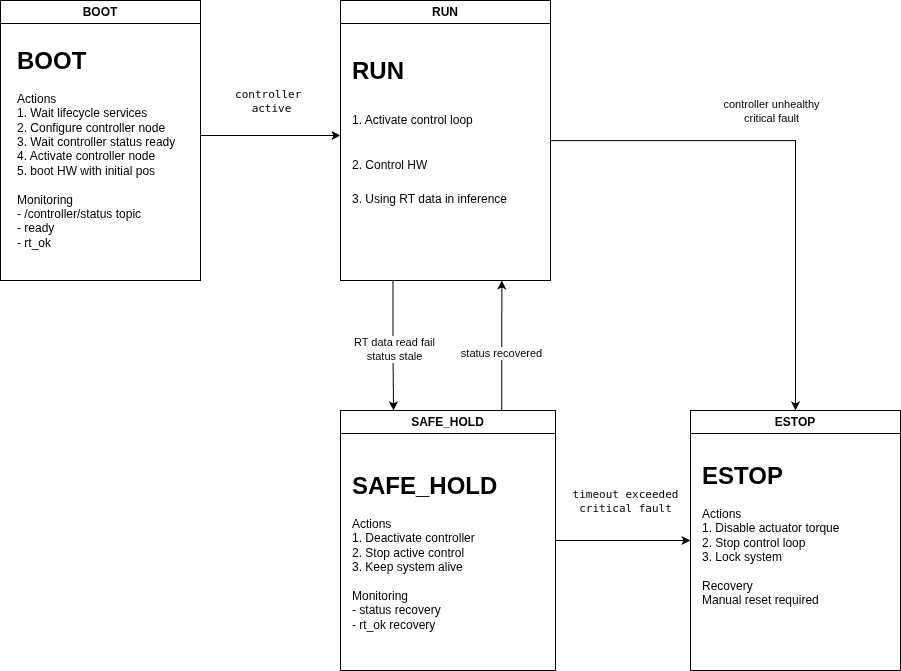

The diagram above was exported from draw.io. Its source (the exported page's mxGraphModel, read from the mxfile embedded in the PNG):
<mxGraphModel dx="1885" dy="1133" grid="1" gridSize="10" guides="1" tooltips="1" connect="1" arrows="1" fold="1" page="1" pageScale="1" pageWidth="827" pageHeight="1169" math="0" shadow="0">
  <root>
    <mxCell id="0" />
    <mxCell id="1" parent="0" />
    <mxCell id="UTARCxAzqq7yQX5tVE5H-7" edge="1" parent="1" style="edgeStyle=orthogonalEdgeStyle;rounded=0;orthogonalLoop=1;jettySize=auto;html=1;">
      <mxGeometry relative="1" as="geometry">
        <mxPoint x="230" y="245" as="sourcePoint" />
        <mxPoint x="370" y="245" as="targetPoint" />
      </mxGeometry>
    </mxCell>
    <mxCell id="UTARCxAzqq7yQX5tVE5H-8" connectable="0" parent="UTARCxAzqq7yQX5tVE5H-7" style="edgeLabel;html=1;align=center;verticalAlign=middle;resizable=0;points=[];" value="&lt;pre class=&quot;overflow-visible! px-0!&quot; data-start=&quot;530&quot; data-end=&quot;797&quot;&gt;&lt;div class=&quot;relative w-full mt-4 mb-1&quot;&gt;&lt;div class=&quot;&quot;&gt;&lt;div class=&quot;relative&quot;&gt;&lt;div class=&quot;h-full min-h-0 min-w-0&quot;&gt;&lt;div class=&quot;h-full min-h-0 min-w-0&quot;&gt;&lt;div class=&quot;border border-token-border-light border-radius-3xl corner-superellipse/1.1 rounded-3xl&quot;&gt;&lt;div class=&quot;h-full w-full border-radius-3xl bg-token-bg-elevated-secondary corner-superellipse/1.1 overflow-clip rounded-3xl lxnfua_clipPathFallback&quot;&gt;&lt;div class=&quot;pe-11 pt-3&quot;&gt;&lt;div class=&quot;relative z-0 flex max-w-full&quot;&gt;&lt;div id=&quot;code-block-viewer&quot; dir=&quot;ltr&quot; class=&quot;q9tKkq_viewer cm-editor z-10 light:cm-light dark:cm-light flex h-full w-full flex-col items-stretch ͼs ͼ16&quot;&gt;&lt;div class=&quot;cm-scroller&quot;&gt;&lt;div class=&quot;cm-content q9tKkq_readonly&quot;&gt;controller &lt;/div&gt;&lt;div class=&quot;cm-content q9tKkq_readonly&quot;&gt;active&lt;/div&gt;&lt;/div&gt;&lt;/div&gt;&lt;/div&gt;&lt;/div&gt;&lt;/div&gt;&lt;/div&gt;&lt;/div&gt;&lt;/div&gt;&lt;/div&gt;&lt;/div&gt;&lt;/div&gt;&lt;/pre&gt;&lt;p data-start=&quot;799&quot; data-end=&quot;811&quot;&gt;&lt;/p&gt;" vertex="1">
      <mxGeometry relative="1" x="0.2333" y="1" as="geometry">
        <mxPoint x="-16" y="-34" as="offset" />
      </mxGeometry>
    </mxCell>
    <mxCell id="noH6nnImRJ0EPMkJzrJA-5" parent="1" style="swimlane;whiteSpace=wrap;html=1;" value="BOOT" vertex="1">
      <mxGeometry height="280" width="200" x="30" y="110" as="geometry">
        <mxRectangle height="30" width="140" x="314" y="185" as="alternateBounds" />
      </mxGeometry>
    </mxCell>
    <mxCell id="noH6nnImRJ0EPMkJzrJA-18" parent="noH6nnImRJ0EPMkJzrJA-5" style="text;html=1;whiteSpace=wrap;overflow=hidden;rounded=0;" value="&lt;h1 style=&quot;margin-top: 0px;&quot;&gt;BOOT&lt;/h1&gt;&lt;div&gt;Actions&lt;br&gt;1. Wait lifecycle services&lt;br&gt;2. Configure controller node&lt;br&gt;3. Wait controller status ready&lt;br&gt;4. Activate controller node&lt;/div&gt;&lt;div&gt;5. boot HW with initial pos&lt;br&gt;&lt;br&gt;Monitoring&lt;br&gt;- /controller/status topic&lt;br&gt;- ready&lt;br&gt;- rt_ok&lt;/div&gt;" vertex="1">
      <mxGeometry height="220" width="170" x="15" y="40" as="geometry" />
    </mxCell>
    <mxCell id="UTARCxAzqq7yQX5tVE5H-26" edge="1" parent="1" source="noH6nnImRJ0EPMkJzrJA-8" style="edgeStyle=orthogonalEdgeStyle;rounded=0;orthogonalLoop=1;jettySize=auto;html=1;" target="noH6nnImRJ0EPMkJzrJA-10">
      <mxGeometry relative="1" as="geometry" />
    </mxCell>
    <mxCell id="UTARCxAzqq7yQX5tVE5H-27" connectable="0" parent="UTARCxAzqq7yQX5tVE5H-26" style="edgeLabel;html=1;align=center;verticalAlign=middle;resizable=0;points=[];" value="controller unhealthy&lt;br&gt;critical fault" vertex="1">
      <mxGeometry relative="1" x="-0.2475" as="geometry">
        <mxPoint x="27" y="-30" as="offset" />
      </mxGeometry>
    </mxCell>
    <mxCell id="noH6nnImRJ0EPMkJzrJA-8" parent="1" style="swimlane;whiteSpace=wrap;html=1;" value="RUN" vertex="1">
      <mxGeometry height="280" width="210" x="370" y="110" as="geometry">
        <mxRectangle height="30" width="140" x="314" y="185" as="alternateBounds" />
      </mxGeometry>
    </mxCell>
    <mxCell id="noH6nnImRJ0EPMkJzrJA-19" parent="noH6nnImRJ0EPMkJzrJA-8" style="text;html=1;whiteSpace=wrap;overflow=hidden;rounded=0;" value="&lt;h1 style=&quot;margin-top: 0px;&quot;&gt;RUN&lt;/h1&gt;&lt;h1 style=&quot;margin-top: 0px;&quot;&gt;&lt;span style=&quot;background-color: transparent; color: light-dark(rgb(0, 0, 0), rgb(255, 255, 255)); font-size: 12px; font-weight: normal;&quot;&gt;1. Activate control loop&lt;/span&gt;&lt;/h1&gt;&lt;h1 style=&quot;margin-top: 0px;&quot;&gt;&lt;span style=&quot;background-color: transparent; color: light-dark(rgb(0, 0, 0), rgb(255, 255, 255)); font-size: 12px; font-weight: normal;&quot;&gt;2. Control HW&lt;/span&gt;&lt;/h1&gt;3. Using RT data in inference" vertex="1">
      <mxGeometry height="200" width="180" x="10" y="50" as="geometry" />
    </mxCell>
    <mxCell id="UTARCxAzqq7yQX5tVE5H-22" edge="1" parent="1" source="noH6nnImRJ0EPMkJzrJA-9" style="edgeStyle=orthogonalEdgeStyle;rounded=0;orthogonalLoop=1;jettySize=auto;html=1;exitX=0.75;exitY=0;exitDx=0;exitDy=0;">
      <mxGeometry relative="1" as="geometry">
        <mxPoint x="531.3333333333334" y="390" as="targetPoint" />
      </mxGeometry>
    </mxCell>
    <mxCell id="UTARCxAzqq7yQX5tVE5H-23" connectable="0" parent="UTARCxAzqq7yQX5tVE5H-22" style="edgeLabel;html=1;align=center;verticalAlign=middle;resizable=0;points=[];" value="status recovered" vertex="1">
      <mxGeometry relative="1" x="-0.1264" y="1" as="geometry">
        <mxPoint as="offset" />
      </mxGeometry>
    </mxCell>
    <mxCell id="UTARCxAzqq7yQX5tVE5H-24" edge="1" parent="1" source="noH6nnImRJ0EPMkJzrJA-9" style="edgeStyle=orthogonalEdgeStyle;rounded=0;orthogonalLoop=1;jettySize=auto;html=1;entryX=0;entryY=0.5;entryDx=0;entryDy=0;" target="noH6nnImRJ0EPMkJzrJA-10">
      <mxGeometry relative="1" as="geometry" />
    </mxCell>
    <mxCell id="UTARCxAzqq7yQX5tVE5H-25" connectable="0" parent="UTARCxAzqq7yQX5tVE5H-24" style="edgeLabel;html=1;align=center;verticalAlign=middle;resizable=0;points=[];" value="&lt;pre class=&quot;overflow-visible! px-0!&quot; data-start=&quot;1769&quot; data-end=&quot;2032&quot;&gt;&lt;div class=&quot;relative w-full mt-4 mb-1&quot;&gt;&lt;div class=&quot;&quot;&gt;&lt;div class=&quot;relative&quot;&gt;&lt;div class=&quot;h-full min-h-0 min-w-0&quot;&gt;&lt;div class=&quot;h-full min-h-0 min-w-0&quot;&gt;&lt;div class=&quot;border border-token-border-light border-radius-3xl corner-superellipse/1.1 rounded-3xl&quot;&gt;&lt;div class=&quot;h-full w-full border-radius-3xl bg-token-bg-elevated-secondary corner-superellipse/1.1 overflow-clip rounded-3xl lxnfua_clipPathFallback&quot;&gt;&lt;div class=&quot;pe-11 pt-3&quot;&gt;&lt;div class=&quot;relative z-0 flex max-w-full&quot;&gt;&lt;div id=&quot;code-block-viewer&quot; dir=&quot;ltr&quot; class=&quot;q9tKkq_viewer cm-editor z-10 light:cm-light dark:cm-light flex h-full w-full flex-col items-stretch ͼs ͼ16&quot;&gt;&lt;div class=&quot;cm-scroller&quot;&gt;&lt;div class=&quot;cm-content q9tKkq_readonly&quot;&gt;timeout exceeded&lt;br&gt;critical fault&lt;/div&gt;&lt;/div&gt;&lt;/div&gt;&lt;/div&gt;&lt;/div&gt;&lt;/div&gt;&lt;/div&gt;&lt;/div&gt;&lt;/div&gt;&lt;/div&gt;&lt;/div&gt;&lt;/div&gt;&lt;/pre&gt;&lt;p data-start=&quot;2034&quot; data-end=&quot;2039&quot;&gt;&lt;/p&gt;" vertex="1">
      <mxGeometry relative="1" x="0.0357" as="geometry">
        <mxPoint y="-40" as="offset" />
      </mxGeometry>
    </mxCell>
    <mxCell id="noH6nnImRJ0EPMkJzrJA-9" parent="1" style="swimlane;whiteSpace=wrap;html=1;" value="SAFE_HOLD" vertex="1">
      <mxGeometry height="260" width="215" x="370" y="520" as="geometry">
        <mxRectangle height="30" width="140" x="314" y="185" as="alternateBounds" />
      </mxGeometry>
    </mxCell>
    <mxCell id="noH6nnImRJ0EPMkJzrJA-20" parent="noH6nnImRJ0EPMkJzrJA-9" style="text;html=1;whiteSpace=wrap;overflow=hidden;rounded=0;" value="&lt;h1 style=&quot;margin-top: 0px;&quot;&gt;SAFE_HOLD&lt;/h1&gt;&lt;h1 style=&quot;margin-top: 0px;&quot;&gt;&lt;div style=&quot;font-size: 12px; font-weight: 400;&quot;&gt;Actions&lt;br&gt;1. Deactivate controller&lt;br&gt;2. Stop active control&lt;br&gt;3. Keep system alive&lt;br&gt;&lt;br&gt;Monitoring&lt;br&gt;- status recovery&lt;br&gt;- rt_ok recovery&lt;/div&gt;&lt;/h1&gt;" vertex="1">
      <mxGeometry height="195" width="190" x="10" y="55" as="geometry" />
    </mxCell>
    <mxCell id="UTARCxAzqq7yQX5tVE5H-4" edge="1" parent="noH6nnImRJ0EPMkJzrJA-9" source="noH6nnImRJ0EPMkJzrJA-20" style="edgeStyle=orthogonalEdgeStyle;rounded=0;orthogonalLoop=1;jettySize=auto;html=1;exitX=0.5;exitY=1;exitDx=0;exitDy=0;" target="noH6nnImRJ0EPMkJzrJA-20">
      <mxGeometry relative="1" as="geometry" />
    </mxCell>
    <mxCell id="UTARCxAzqq7yQX5tVE5H-6" edge="1" parent="noH6nnImRJ0EPMkJzrJA-9" source="noH6nnImRJ0EPMkJzrJA-20" style="edgeStyle=orthogonalEdgeStyle;rounded=0;orthogonalLoop=1;jettySize=auto;html=1;exitX=0.5;exitY=1;exitDx=0;exitDy=0;" target="noH6nnImRJ0EPMkJzrJA-20">
      <mxGeometry relative="1" as="geometry" />
    </mxCell>
    <mxCell id="noH6nnImRJ0EPMkJzrJA-10" parent="1" style="swimlane;whiteSpace=wrap;html=1;" value="ESTOP" vertex="1">
      <mxGeometry height="260" width="210" x="720" y="520" as="geometry">
        <mxRectangle height="30" width="140" x="314" y="185" as="alternateBounds" />
      </mxGeometry>
    </mxCell>
    <mxCell id="noH6nnImRJ0EPMkJzrJA-21" parent="noH6nnImRJ0EPMkJzrJA-10" style="text;html=1;whiteSpace=wrap;overflow=hidden;rounded=0;" value="&lt;h1 style=&quot;margin-top: 0px;&quot;&gt;ESTOP&lt;/h1&gt;&lt;div&gt;Actions&lt;br&gt;1. Disable actuator torque&lt;br&gt;2. Stop control loop&lt;br&gt;3. Lock system&lt;br&gt;&lt;br&gt;Recovery&lt;br&gt;Manual reset required&lt;/div&gt;" vertex="1">
      <mxGeometry height="195" width="180" x="10" y="45" as="geometry" />
    </mxCell>
    <mxCell id="UTARCxAzqq7yQX5tVE5H-20" edge="1" parent="1" source="noH6nnImRJ0EPMkJzrJA-8" style="edgeStyle=orthogonalEdgeStyle;rounded=0;orthogonalLoop=1;jettySize=auto;html=1;exitX=0.25;exitY=1;exitDx=0;exitDy=0;">
      <mxGeometry relative="1" as="geometry">
        <mxPoint x="423" y="520" as="targetPoint" />
      </mxGeometry>
    </mxCell>
    <mxCell id="UTARCxAzqq7yQX5tVE5H-21" connectable="0" parent="UTARCxAzqq7yQX5tVE5H-20" style="edgeLabel;html=1;align=center;verticalAlign=middle;resizable=0;points=[];" value="RT data read fail&lt;br&gt;status stale" vertex="1">
      <mxGeometry relative="1" x="0.0592" as="geometry">
        <mxPoint as="offset" />
      </mxGeometry>
    </mxCell>
  </root>
</mxGraphModel>